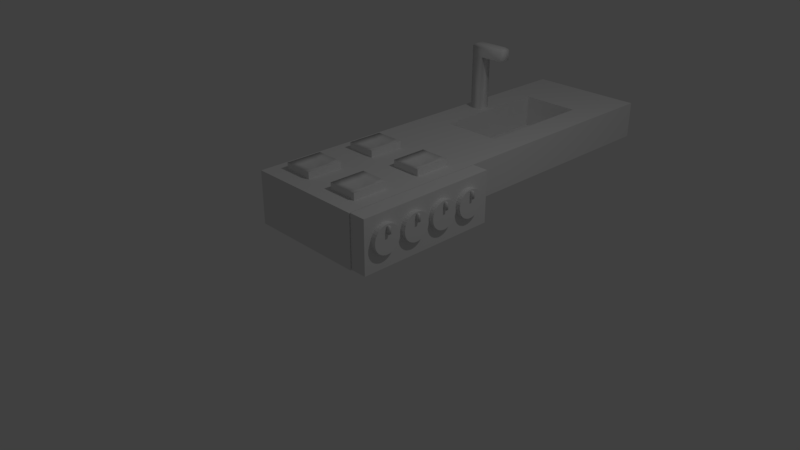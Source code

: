 # Source: KitchenSinkAndCooker.blend  (saved by Blender 2.79.0; exported with 4.5.12 LTS)
import bpy
from mathutils import Matrix  # noqa: F401  (used for matrix-valued properties, if any)

bpy.ops.wm.read_factory_settings(use_empty=True)
scene = bpy.context.scene
scene.name = 'Scene'

# ---- collections
col_collection_1 = bpy.data.collections.new('Collection 1'); scene.collection.children.link(col_collection_1)

# ---- materials (node trees are filled in below, after node groups)
mat_torneira = bpy.data.materials.new('Torneira')
mat_torneira.alpha_threshold = 0.0
mat_torneira.use_transparent_shadow = False
mat_torneira.roughness = 0.5
mat_torneira.line_color = (0.0, 0.0, 0.0, 1.0)
mat_piaporfora = bpy.data.materials.new('PiaPorFora')
mat_piaporfora.alpha_threshold = 0.0
mat_piaporfora.use_transparent_shadow = False
mat_piaporfora.roughness = 0.5
mat_fog_o = bpy.data.materials.new('Fogão')
mat_fog_o.alpha_threshold = 0.0
mat_fog_o.use_transparent_shadow = False
mat_fog_o.roughness = 0.5
mat_boca = bpy.data.materials.new('Boca')
mat_boca.alpha_threshold = 0.0
mat_boca.use_transparent_shadow = False
mat_boca.roughness = 0.5
mat_piapordentro = bpy.data.materials.new('PiaPorDentro')
mat_piapordentro.alpha_threshold = 0.0
mat_piapordentro.use_transparent_shadow = False
mat_piapordentro.roughness = 0.5
mat_switch = bpy.data.materials.new('Switch')
mat_switch.alpha_threshold = 0.0
mat_switch.use_transparent_shadow = False
mat_switch.roughness = 0.5

# ---- material node trees

# ---- world
world_world = bpy.data.worlds.new('World'); scene.world = world_world
world_world.color = (0.05088, 0.05088, 0.05088)
world_world.use_sun_shadow = False
world_world.sun_shadow_jitter_overblur = 0.0
world_world.cycles.sampling_method = 'MANUAL'

# ---- cameras
cam_camera = bpy.data.cameras.new('Camera')
cam_camera.clip_end = 100.0
cam_camera.lens = 35.0
cam_camera.sensor_width = 32.0
cam_camera.sensor_height = 18.0
cam_camera.ortho_scale = 7.314
cam_camera.dof.focus_distance = 0.0
cam_camera.dof.aperture_fstop = 128.0

# ---- lights
light_lamp = bpy.data.lights.new('Lamp', 'POINT')
light_lamp.transmission_factor = 0.0
light_lamp.cutoff_distance = 30.0
light_lamp.energy = 100.0
light_lamp.shadow_buffer_clip_start = 1.001
light_lamp.shadow_soft_size = 0.1
light_lamp.shadow_maximum_resolution = 0.006
light_lamp.use_absolute_resolution = True

# ---- meshes
me_cube = bpy.data.meshes.new('Cube')
me_cube.from_pydata([(-1.0, -1.0, 0.3989), (-1.0, 1.0, 0.3989), (1.0, 1.0, 1.0), (1.0, -1.0, 1.0), (-1.0, -1.0, 1.0), (-1.0, 1.0, 1.0), (-0.25, 0.25, 1.0), (-0.75, 0.5, 1.0), (-0.25, 0.5, 1.0), (-0.25, 0.75, 1.0), (0.75, 0.25, 1.0), (-0.75, -0.25, 1.0), (-0.5, 0.25, 1.0), (-0.75, -0.75, 1.0), (1.0, 1.0, 0.3989), (1.0, -1.0, 0.3989), (-0.5, -0.25, 1.0), (0.5, -0.75, 1.0), (-0.25, -0.5, 1.0), (-0.75, -0.5, 1.0), (0.25, -0.5, 1.0), (0.5, -0.25, 1.0), (0.75, -0.5, 1.0), (0.25, 0.5, 1.0), (-0.5, -0.75, 1.0), (-0.5, 0.75, 1.0), (0.75, 0.5, 1.0), (0.5, 0.25, 1.0), (0.5, 0.75, 1.0), (0.75, -0.25, 1.0), (-0.25, -0.75, 1.0), (0.25, 0.75, 1.0), (0.75, 0.75, 1.0), (0.25, -0.75, 1.0), (0.25, -0.25, 1.0), (-0.75, 0.25, 1.0), (-0.75, 0.75, 1.0), (-0.25, -0.25, 1.0), (0.75, -0.75, 1.0), (0.25, 0.25, 1.0), (-0.25, -0.75, 1.078), (-0.25, -0.5, 1.078), (-0.5, 0.25, 1.078), (-0.5, 0.5, 1.021), (-0.75, 0.5, 1.078), (0.25, 0.75, 1.078), (0.5, 0.75, 1.078), (0.5, 0.25, 1.078), (0.5, 0.5, 1.021), (0.25, 0.5, 1.078), (-0.25, 0.5, 1.078), (0.5, -0.5, 1.021), (0.75, -0.5, 1.078), (-0.5, -0.5, 1.021), (-0.75, -0.5, 1.078), (-0.25, 0.75, 1.078), (-0.5, -0.75, 1.078), (0.75, 0.25, 1.078), (0.75, 0.5, 1.078), (-0.75, -0.25, 1.078), (-0.5, -0.25, 1.078), (-0.75, -0.75, 1.078), (-0.25, 0.25, 1.078), (-0.5, 0.75, 1.078), (0.25, -0.5, 1.078), (0.5, -0.25, 1.078), (0.75, -0.25, 1.078), (0.5, -0.75, 1.078), (0.75, 0.75, 1.078), (0.25, -0.75, 1.078), (0.25, -0.25, 1.078), (-0.75, 0.25, 1.078), (-0.75, 0.75, 1.078), (-0.25, -0.25, 1.078), (0.75, -0.75, 1.078), (0.25, 0.25, 1.078), (-0.25, -0.625, 1.078), (-0.5, 0.375, 1.057), (-0.625, 0.5, 1.057), (0.375, 0.75, 1.078), (0.5, 0.375, 1.057), (0.25, 0.625, 1.078), (-0.375, 0.5, 1.057), (0.375, 0.5, 1.057), (0.625, -0.5, 1.057), (-0.375, -0.5, 1.057), (-0.625, -0.5, 1.057), (-0.25, 0.625, 1.078), (-0.375, -0.75, 1.078), (0.75, 0.375, 1.078), (-0.625, -0.25, 1.078), (0.625, 0.5, 1.057), (-0.625, -0.75, 1.078), (0.5, 0.625, 1.057), (-0.5, -0.375, 1.057), (-0.75, -0.375, 1.078), (-0.25, 0.375, 1.078), (-0.375, 0.25, 1.078), (-0.5, -0.625, 1.057), (0.625, 0.25, 1.078), (-0.5, 0.625, 1.057), (0.375, -0.5, 1.057), (0.625, -0.25, 1.078), (0.5, -0.625, 1.057), (0.75, -0.375, 1.078), (-0.75, -0.625, 1.078), (0.5, -0.375, 1.057), (-0.375, 0.75, 1.078), (0.625, 0.75, 1.078), (0.75, 0.625, 1.078), (0.375, -0.75, 1.078), (0.25, -0.625, 1.078), (0.375, -0.25, 1.078), (0.25, -0.375, 1.078), (-0.625, 0.25, 1.078), (-0.75, 0.375, 1.078), (-0.625, 0.75, 1.078), (-0.75, 0.625, 1.078), (-0.375, -0.25, 1.078), (-0.25, -0.375, 1.078), (0.625, -0.75, 1.078), (0.75, -0.625, 1.078), (0.375, 0.25, 1.078), (0.25, 0.375, 1.078), (0.375, 0.375, 1.057), (0.625, -0.625, 1.057), (-0.375, -0.375, 1.057), (-0.625, 0.375, 1.057), (0.375, -0.625, 1.057), (0.625, 0.625, 1.057), (-0.375, 0.375, 1.057), (0.625, 0.375, 1.057), (0.625, -0.375, 1.057), (-0.375, -0.625, 1.057), (-0.375, 0.625, 1.057), (-0.625, -0.375, 1.057), (-0.625, -0.625, 1.057), (0.375, 0.625, 1.057), (0.375, -0.375, 1.057), (-0.625, 0.625, 1.057), (-1.0, -1.0, 0.3989), (1.0, -1.0, 0.3989), (-1.0, 4.457, 1.0), (1.0, 4.457, 1.0), (1.0, 3.593, 1.0), (-1.0, 1.864, 1.0), (1.0, 1.864, 1.0), (-1.0, 3.593, 1.0), (0.5, 1.864, 1.0), (-0.5, 1.864, 1.0), (-0.5, 3.593, 1.0), (0.5, 3.593, 1.0), (0.5, 1.864, 0.6294), (-0.5, 1.864, 0.6294), (-0.5, 3.593, 0.6294), (0.5, 3.593, 0.6294), (-0.7805, 2.749, 1.79), (-0.5947, 2.749, 1.79), (-0.8267, 2.779, 0.9887), (-0.6188, 2.779, 0.9887), (-0.5947, 2.637, 1.79), (-0.7805, 2.637, 1.79), (-0.8267, 2.608, 0.9887), (-0.6188, 2.608, 0.9887), (-1.0, 1.0, 0.5709), (1.0, 1.0, 0.5709), (-1.0, 4.457, 0.5709), (1.0, 4.457, 0.5709), (-0.6188, 2.608, 1.645), (-0.6188, 2.779, 1.645), (-0.8267, 2.779, 1.645), (-0.8267, 2.608, 1.645), (-0.2735, 2.749, 1.79), (-0.2735, 2.637, 1.79), (-0.2033, 2.608, 1.645), (-0.2033, 2.779, 1.645), (-0.8267, 2.608, 1.758), (-0.6188, 2.608, 1.758), (-0.6188, 2.779, 1.758), (-0.8267, 2.779, 1.758), (-0.2033, 2.608, 1.758), (-0.2033, 2.779, 1.758), (-0.8123, 2.612, 1.774), (-0.6152, 2.612, 1.774), (-0.6152, 2.774, 1.774), (-0.8123, 2.774, 1.774), (-0.2212, 2.612, 1.774), (-0.2212, 2.774, 1.774)], [], [(14, 2, 3, 15), (144, 143, 142, 147), (35, 12, 42, 114, 71), (0, 15, 3, 4), (17, 38, 74, 120, 67), (30, 18, 41, 76, 40), (10, 26, 58, 89, 57), (34, 20, 64, 113, 70), (24, 30, 40, 88, 56), (13, 24, 56, 92, 61), (18, 37, 73, 119, 41), (9, 25, 63, 107, 55), (12, 6, 62, 97, 42), (8, 9, 55, 87, 50), (21, 34, 70, 112, 65), (37, 16, 60, 118, 73), (29, 10, 35, 11), (19, 13, 61, 105, 54), (2, 5, 36, 32), (6, 8, 50, 96, 62), (3, 38, 13, 4), (20, 33, 69, 111, 64), (2, 32, 38, 3), (36, 5, 4, 13), (139, 78, 43, 100), (138, 101, 51, 106), (137, 83, 48, 93), (136, 92, 56, 98), (135, 86, 53, 94), (134, 82, 50, 87), (133, 88, 40, 76), (132, 84, 52, 104), (131, 99, 57, 89), (130, 97, 62, 96), (129, 91, 58, 109), (128, 110, 67, 103), (127, 114, 42, 77), (126, 85, 41, 119), (125, 120, 74, 121), (124, 122, 47, 80), (38, 22, 52, 121, 74), (16, 11, 59, 90, 60), (7, 35, 71, 115, 44), (27, 10, 57, 99, 47), (32, 28, 46, 108, 68), (39, 27, 47, 122, 75), (29, 21, 65, 102, 66), (28, 31, 45, 79, 46), (25, 36, 72, 116, 63), (26, 32, 68, 109, 58), (23, 39, 75, 123, 49), (31, 23, 49, 81, 45), (22, 29, 66, 104, 52), (33, 17, 67, 110, 69), (11, 19, 54, 95, 59), (36, 7, 44, 117, 72), (39, 31, 9, 6), (33, 34, 37, 30), (83, 124, 80, 48), (49, 123, 124, 83), (123, 75, 122, 124), (84, 125, 121, 52), (51, 103, 125, 84), (103, 67, 120, 125), (118, 126, 119, 73), (60, 94, 126, 118), (94, 53, 85, 126), (78, 127, 77, 43), (44, 115, 127, 78), (115, 71, 114, 127), (101, 128, 103, 51), (64, 111, 128, 101), (111, 69, 110, 128), (108, 129, 109, 68), (46, 93, 129, 108), (93, 48, 91, 129), (82, 130, 96, 50), (43, 77, 130, 82), (77, 42, 97, 130), (91, 131, 89, 58), (48, 80, 131, 91), (80, 47, 99, 131), (102, 132, 104, 66), (65, 106, 132, 102), (106, 51, 84, 132), (85, 133, 76, 41), (53, 98, 133, 85), (98, 56, 88, 133), (107, 134, 87, 55), (63, 100, 134, 107), (100, 43, 82, 134), (90, 135, 94, 60), (59, 95, 135, 90), (95, 54, 86, 135), (86, 136, 98, 53), (54, 105, 136, 86), (105, 61, 92, 136), (79, 137, 93, 46), (45, 81, 137, 79), (81, 49, 83, 137), (112, 138, 106, 65), (70, 113, 138, 112), (113, 64, 101, 138), (116, 139, 100, 63), (72, 117, 139, 116), (117, 44, 78, 139), (15, 0, 140, 141), (14, 1, 140, 141), (151, 148, 146, 144), (145, 5, 2, 146), (2, 165, 167, 143), (150, 149, 153, 154), (155, 151, 150, 154), (155, 154, 153, 152), (148, 151, 155, 152), (148, 152, 153, 149), (183, 160, 161, 182), (157, 156, 161, 160), (182, 161, 156, 185), (147, 145, 149, 150), (185, 156, 157, 184), (184, 157, 172, 187), (165, 164, 166, 167), (167, 166, 142, 143), (14, 1, 164, 165), (159, 169, 168, 163), (158, 170, 169, 159), (162, 171, 170, 158), (163, 168, 171, 162), (187, 172, 173, 186), (168, 169, 175, 174), (157, 160, 173, 172), (177, 168, 174, 180), (183, 177, 180, 186), (175, 181, 180, 174), (169, 178, 181, 175), (170, 179, 178, 169), (171, 176, 179, 170), (168, 177, 176, 171), (160, 183, 186, 173), (181, 187, 186, 180), (178, 184, 187, 181), (179, 185, 184, 178), (176, 182, 185, 179), (177, 183, 182, 176)])
me_cube.polygons.foreach_set('use_smooth', [0, 0, 0, 0, 0, 0, 0, 0, 0, 0, 0, 0, 0, 0, 0, 0, 0, 0, 0, 0, 0, 0, 0, 0, 1, 1, 1, 1, 1, 1, 1, 1, 1, 1, 1, 1, 1, 1, 1, 1, 0, 0, 0, 0, 0, 0, 0, 0, 0, 0, 0, 0, 0, 0, 0, 0, 0, 0, 1, 1, 1, 1, 1, 1, 1, 1, 1, 1, 1, 1, 1, 1, 1, 1, 1, 1, 1, 1, 1, 1, 1, 1, 1, 1, 1, 1, 1, 1, 1, 1, 1, 1, 1, 1, 1, 1, 1, 1, 1, 1, 1, 1, 1, 1, 1, 1, 0, 0, 0, 0, 0, 0, 0, 0, 0, 0, 1, 1, 1, 0, 1, 1, 0, 0, 0, 1, 1, 1, 1, 1, 1, 1, 1, 1, 1, 1, 1, 1, 1, 1, 1, 1, 1, 1, 1])
me_cube.polygons.foreach_set('material_index', [2, 1, 3, 2, 3, 3, 3, 3, 3, 3, 3, 3, 3, 3, 3, 3, 2, 3, 2, 3, 2, 3, 2, 2, 3, 3, 3, 3, 3, 3, 3, 3, 3, 3, 3, 3, 3, 3, 3, 3, 3, 3, 3, 3, 3, 3, 3, 3, 3, 3, 3, 3, 3, 3, 3, 3, 2, 2, 3, 3, 3, 3, 3, 3, 3, 3, 3, 3, 3, 3, 3, 3, 3, 3, 3, 3, 3, 3, 3, 3, 3, 3, 3, 3, 3, 3, 3, 3, 3, 3, 3, 3, 3, 3, 3, 3, 3, 3, 3, 3, 3, 3, 3, 3, 3, 3, 0, 2, 1, 1, 1, 4, 4, 4, 4, 4, 0, 0, 0, 1, 0, 0, 1, 1, 2, 0, 0, 0, 0, 0, 0, 0, 0, 0, 0, 0, 0, 0, 0, 0, 0, 0, 0, 0, 0])
_uv = me_cube.uv_layers.new(name='UVMap')
_uv.uv.foreach_set('vector', [0.9999, 5.482e-05, 0.9999, 0.3006, 5.482e-05, 0.3006, 5.5e-05, 5.491e-05, 0.7322, 0.3168, 0.7322, 0.6332, 0.0001643, 0.6332, 0.0001643, 0.3168, 3.959e-05, 3.995e-05, 0.5, 3.977e-05, 0.5, 0.1568, 0.25, 0.1568, 3.971e-05, 0.1568, 5.497e-05, 5.488e-05, 0.9999, 5.482e-05, 0.9999, 0.3006, 5.482e-05, 0.3006, 0.5, 3.959e-05, 1.0, 3.959e-05, 1.0, 0.1568, 0.75, 0.1568, 0.5, 0.1568, 3.959e-05, 3.959e-05, 0.5, 3.959e-05, 0.5, 0.1568, 0.25, 0.1568, 3.959e-05, 0.1568, 3.959e-05, 3.983e-05, 0.5, 3.971e-05, 0.5, 0.1568, 0.25, 0.1568, 3.959e-05, 0.1568, 1.0, 0.1568, 0.5, 0.1568, 0.5, 3.962e-05, 0.75, 3.962e-05, 1.0, 3.959e-05, 0.5, 3.971e-05, 1.0, 3.959e-05, 1.0, 0.1568, 0.75, 0.1568, 0.5, 0.1568, 3.971e-05, 3.971e-05, 0.5, 3.971e-05, 0.5, 0.1568, 0.25, 0.1568, 3.959e-05, 0.1568, 0.5, 3.959e-05, 1.0, 3.959e-05, 1.0, 0.1568, 0.75, 0.1568, 0.5, 0.1568, 1.0, 0.1568, 0.5, 0.1568, 0.5, 3.971e-05, 0.75, 3.959e-05, 1.0, 3.959e-05, 0.5, 3.977e-05, 1.0, 3.959e-05, 1.0, 0.1568, 0.75, 0.1568, 0.5, 0.1568, 0.5, 3.965e-05, 1.0, 3.965e-05, 1.0, 0.1568, 0.75, 0.1568, 0.5, 0.1568, 0.5, 0.1568, 3.962e-05, 0.1568, 3.959e-05, 4.001e-05, 0.25, 3.989e-05, 0.5, 3.983e-05, 1.0, 0.1568, 0.5, 0.1568, 0.5, 3.974e-05, 0.75, 3.965e-05, 1.0, 3.959e-05, 0.5998, 0.8, 0.5998, 0.9998, 0.0001546, 0.9998, 0.0001545, 0.8, 0.5, 0.1568, 3.959e-05, 0.1568, 3.959e-05, 3.971e-05, 0.25, 3.959e-05, 0.5, 3.959e-05, 0.7997, 0.7997, 0.0001545, 0.7997, 0.1001, 0.6997, 0.6997, 0.6997, 3.962e-05, 3.959e-05, 0.5, 3.965e-05, 0.5, 0.1568, 0.25, 0.1568, 3.959e-05, 0.1568, 0.7997, 0.0001545, 0.6997, 0.1001, 0.1001, 0.1001, 0.0001546, 0.000155, 0.5, 0.1568, 3.959e-05, 0.1568, 3.959e-05, 3.971e-05, 0.25, 3.968e-05, 0.5, 3.962e-05, 0.7997, 0.7997, 0.6997, 0.6997, 0.6997, 0.1001, 0.7997, 0.0001545, 0.1001, 0.6997, 0.0001545, 0.7997, 0.0001546, 0.000155, 0.1001, 0.1001, 0.2503, 0.7486, 0.2503, 0.4992, 0.5, 0.4994, 0.4997, 0.7492, 0.2503, 0.7486, 0.2502, 0.4992, 0.5, 0.4994, 0.4998, 0.7492, 0.2503, 0.7487, 0.2502, 0.4993, 0.5, 0.4995, 0.4998, 0.7493, 0.7493, 0.7493, 0.7492, 0.9985, 0.5001, 0.9987, 0.4997, 0.7492, 0.7497, 0.2503, 0.7497, 0.4997, 0.5, 0.4994, 0.5003, 0.2497, 0.7493, 0.7493, 0.7497, 0.4997, 0.9992, 0.5007, 0.9985, 0.7497, 0.2503, 0.7486, 0.2501, 0.9985, 9.992e-05, 0.9982, 0.0003716, 0.7482, 0.7494, 0.7493, 0.7498, 0.4997, 0.9993, 0.5006, 0.9986, 0.7497, 0.7497, 0.2502, 0.7498, 0.0001865, 0.9999, 0.0003948, 0.9997, 0.2505, 0.7497, 0.2503, 0.7499, 0.0003368, 0.9999, 0.0006084, 0.9996, 0.2506, 0.7495, 0.7493, 0.7498, 0.4997, 0.9994, 0.5006, 0.9987, 0.7497, 0.2506, 0.2495, 0.2507, 0.0003111, 0.4998, 0.0001323, 0.5002, 0.2496, 0.2507, 0.2495, 0.2508, 0.0003385, 0.4999, 0.000187, 0.5003, 0.2497, 0.2507, 0.2495, 0.2503, 0.4992, 0.000765, 0.4982, 0.001458, 0.2491, 0.7497, 0.2502, 0.7499, 0.0002545, 0.9999, 0.0004987, 0.9997, 0.2505, 0.2505, 0.2496, 0.2506, 0.0003144, 0.4997, 9.993e-05, 0.5002, 0.2497, 3.959e-05, 3.959e-05, 0.5, 3.959e-05, 0.5, 0.1568, 0.25, 0.1568, 3.971e-05, 0.1568, 0.5, 0.1568, 3.971e-05, 0.1568, 3.959e-05, 3.995e-05, 0.25, 3.983e-05, 0.5, 3.974e-05, 0.5, 0.1568, 3.959e-05, 0.1568, 3.965e-05, 3.959e-05, 0.25, 3.959e-05, 0.5, 3.959e-05, 0.5, 3.98e-05, 1.0, 3.959e-05, 1.0, 0.1568, 0.75, 0.1568, 0.5, 0.1568, 1.0, 0.1568, 0.5, 0.1568, 0.5, 3.959e-05, 0.75, 3.971e-05, 1.0, 3.959e-05, 3.959e-05, 3.995e-05, 0.5, 3.98e-05, 0.5, 0.1568, 0.25, 0.1568, 3.965e-05, 0.1568, 1.0, 0.1568, 0.5, 0.1568, 0.5, 3.983e-05, 0.75, 3.971e-05, 1.0, 3.959e-05, 0.5, 0.1568, 3.959e-05, 0.1568, 3.971e-05, 3.959e-05, 0.25, 3.959e-05, 0.5, 3.959e-05, 0.5, 0.1568, 3.959e-05, 0.1568, 3.959e-05, 3.983e-05, 0.25, 3.983e-05, 0.5, 3.971e-05, 0.5, 3.971e-05, 1.0, 3.959e-05, 1.0, 0.1568, 0.75, 0.1568, 0.5, 0.1568, 0.5, 0.1568, 3.959e-05, 0.1568, 3.962e-05, 3.959e-05, 0.25, 3.965e-05, 0.5, 3.965e-05, 1.0, 0.1568, 0.5, 0.1568, 0.5, 3.965e-05, 0.75, 3.965e-05, 1.0, 3.959e-05, 0.5, 3.959e-05, 1.0, 3.959e-05, 1.0, 0.1568, 0.75, 0.1568, 0.5, 0.1568, 3.965e-05, 3.959e-05, 0.5, 3.959e-05, 0.5, 0.1568, 0.25, 0.1568, 3.959e-05, 0.1568, 1.0, 0.1568, 0.5, 0.1568, 0.5, 3.959e-05, 0.75, 3.959e-05, 1.0, 3.959e-05, 1.0, 0.1568, 0.5, 0.1568, 0.5, 3.959e-05, 0.75, 3.959e-05, 1.0, 3.959e-05, 0.9998, 0.2003, 0.9998, 0.4002, 0.8, 0.4002, 0.8, 0.2003, 0.9998, 0.0001545, 0.9998, 0.2, 0.8, 0.2, 0.8, 0.0001547, 0.2502, 0.4993, 0.2505, 0.2496, 0.5002, 0.2497, 0.5, 0.4995, 0.0006388, 0.4984, 0.001268, 0.2492, 0.2505, 0.2496, 0.2502, 0.4993, 0.001268, 0.2492, 0.001508, 0.0001387, 0.2506, 0.0003144, 0.2505, 0.2496, 0.7498, 0.4997, 0.7497, 0.2502, 0.9997, 0.2505, 0.9993, 0.5006, 0.5, 0.4994, 0.5002, 0.2496, 0.7497, 0.2502, 0.7498, 0.4997, 0.5002, 0.2496, 0.4998, 0.0001323, 0.7499, 0.0002545, 0.7497, 0.2502, 0.2508, 0.0003387, 0.2507, 0.2495, 0.001458, 0.2491, 0.00176, 9.992e-05, 0.4999, 0.0001875, 0.5003, 0.2497, 0.2507, 0.2495, 0.2508, 0.0003387, 0.5003, 0.2497, 0.5, 0.4994, 0.2503, 0.4992, 0.2507, 0.2495, 0.2503, 0.4992, 0.2507, 0.2495, 0.5003, 0.2497, 0.5, 0.4994, 0.0007649, 0.4982, 0.001458, 0.2491, 0.2507, 0.2495, 0.2503, 0.4992, 0.001458, 0.2491, 0.00176, 9.992e-05, 0.2508, 0.0003385, 0.2507, 0.2495, 0.2502, 0.4992, 0.2506, 0.2495, 0.5002, 0.2496, 0.5, 0.4994, 0.00071, 0.4982, 0.001375, 0.2491, 0.2506, 0.2495, 0.2502, 0.4992, 0.001375, 0.2491, 0.00165, 9.992e-05, 0.2507, 0.0003111, 0.2506, 0.2495, 0.7494, 0.9986, 0.7495, 0.7493, 0.9987, 0.7497, 0.9985, 0.9988, 0.5003, 0.9988, 0.4998, 0.7493, 0.7495, 0.7493, 0.7494, 0.9986, 0.4998, 0.7493, 0.5, 0.4995, 0.7498, 0.4997, 0.7495, 0.7493, 0.7497, 0.4997, 0.7497, 0.2503, 0.9996, 0.2506, 0.9992, 0.5007, 0.5, 0.4994, 0.5003, 0.2497, 0.7497, 0.2503, 0.7497, 0.4997, 0.5003, 0.2497, 0.4999, 0.000187, 0.7499, 0.0003368, 0.7497, 0.2503, 0.7498, 0.4997, 0.7497, 0.2502, 0.9997, 0.2505, 0.9994, 0.5006, 0.5, 0.4995, 0.5002, 0.2497, 0.7497, 0.2502, 0.7498, 0.4997, 0.5002, 0.2497, 0.4997, 9.993e-05, 0.7498, 0.0001865, 0.7497, 0.2502, 0.7493, 0.9985, 0.7494, 0.7493, 0.9986, 0.7497, 0.9984, 0.9987, 0.5002, 0.9987, 0.4998, 0.7492, 0.7494, 0.7493, 0.7493, 0.9985, 0.4998, 0.7492, 0.5, 0.4994, 0.7498, 0.4997, 0.7494, 0.7493, 0.2503, 0.4992, 0.2503, 0.7486, 0.0003716, 0.7482, 0.000765, 0.4982, 0.5, 0.4994, 0.4997, 0.7492, 0.2503, 0.7486, 0.2503, 0.4992, 0.4997, 0.7492, 0.5001, 0.9987, 0.2501, 0.9985, 0.2503, 0.7486, 0.7492, 0.9985, 0.7493, 0.7493, 0.9985, 0.7497, 0.9982, 0.9987, 0.5001, 0.9987, 0.4997, 0.7492, 0.7493, 0.7493, 0.7492, 0.9985, 0.4997, 0.7492, 0.5, 0.4994, 0.7497, 0.4997, 0.7493, 0.7493, 0.7499, 0.0003376, 0.7497, 0.2503, 0.5003, 0.2497, 0.4999, 0.0001875, 0.9999, 0.0006091, 0.9996, 0.2506, 0.7497, 0.2503, 0.7499, 0.0003376, 0.9996, 0.2506, 0.9992, 0.5007, 0.7497, 0.4997, 0.7497, 0.2503, 0.7497, 0.4997, 0.7493, 0.7493, 0.4997, 0.7492, 0.5, 0.4994, 0.9992, 0.5007, 0.9985, 0.7497, 0.7493, 0.7493, 0.7497, 0.4997, 0.9985, 0.7497, 0.9982, 0.9987, 0.7492, 0.9985, 0.7493, 0.7493, 0.2502, 0.9987, 0.2503, 0.7487, 0.4998, 0.7493, 0.5003, 0.9988, 9.993e-05, 0.9985, 0.0003084, 0.7485, 0.2503, 0.7487, 0.2502, 0.9987, 0.0003084, 0.7485, 0.0006388, 0.4984, 0.2502, 0.4993, 0.2503, 0.7487, 0.2501, 0.9986, 0.2503, 0.7486, 0.4998, 0.7492, 0.5002, 0.9987, 9.992e-05, 0.9983, 0.0003441, 0.7483, 0.2503, 0.7486, 0.2501, 0.9986, 0.0003441, 0.7483, 0.00071, 0.4982, 0.2502, 0.4992, 0.2503, 0.7486, 0.2501, 0.9985, 0.2503, 0.7486, 0.4997, 0.7492, 0.5001, 0.9987, 9.992e-05, 0.9982, 0.0003715, 0.7482, 0.2503, 0.7486, 0.2501, 0.9985, 0.0003715, 0.7482, 0.0007649, 0.4982, 0.2503, 0.4992, 0.2503, 0.7486, 0.0, 0.0, 0.0, 0.0, 0.0, 0.0, 0.0, 0.0, 9.998e-05, 0.0001001, 0.9999, 9.998e-05, 0.9999, 0.9999, 0.0001, 0.9999, 0.6328, 0.8165, 0.0001643, 0.8165, 0.0001643, 0.6335, 0.6328, 0.6335, 0.0001644, 0.3165, 0.0001643, 0.0001644, 0.7322, 0.0001643, 0.7322, 0.3165, 3.523e-05, 0.1241, 3.523e-05, 3.523e-05, 1.0, 3.556e-05, 1.0, 0.1241, 1.0, 0.2144, 4.63e-05, 0.2144, 4.63e-05, 4.63e-05, 1.0, 4.639e-05, 0.9999, 6.087e-05, 0.9999, 0.3706, 6.087e-05, 0.3706, 6.087e-05, 6.093e-05, 7.605e-05, 7.605e-05, 0.5785, 7.618e-05, 0.5785, 0.9999, 7.605e-05, 0.9999, 4.637e-05, 4.63e-05, 1.0, 4.671e-05, 1.0, 0.2144, 4.63e-05, 0.2144, 0.9999, 6.087e-05, 0.9999, 0.3706, 6.087e-05, 0.3706, 6.087e-05, 6.123e-05, 0.2156, 0.4604, 0.2284, 0.4505, 0.279, 0.5269, 0.2746, 0.5416, 0.2781, 0.4247, 0.3187, 0.4923, 0.279, 0.5269, 0.2284, 0.4505, 0.2746, 0.5416, 0.279, 0.5269, 0.3187, 0.4923, 0.3349, 0.4954, 0.6328, 0.9998, 0.0001643, 0.9998, 0.0001643, 0.8168, 0.6328, 0.8168, 0.3349, 0.4954, 0.3187, 0.4923, 0.2781, 0.4247, 0.2914, 0.4217, 0.2914, 0.4217, 0.2781, 0.4247, 0.2391, 0.4057, 0.2407, 0.4057, 7.605e-05, 0.5785, 7.605e-05, 7.622e-05, 0.9999, 7.605e-05, 0.9999, 0.5785, 1.0, 0.2146, 4.656e-05, 0.2146, 4.632e-05, 4.656e-05, 1.0, 4.632e-05, 1.0, 0.08603, 2.938e-05, 0.08603, 2.933e-05, 2.968e-05, 1.0, 2.933e-05, 7.773e-05, 0.7866, 0.3441, 0.2341, 0.03783, 0.4181, 0.6003, 0.9999, 7.756e-05, 7.756e-05, 0.5172, 0.5633, 0.3441, 0.2341, 7.773e-05, 0.7866, 0.6017, 0.1738, 0.2328, 0.7135, 0.5172, 0.5633, 7.756e-05, 7.756e-05, 0.6003, 0.9999, 0.03783, 0.4181, 0.2328, 0.7135, 0.6017, 0.1738, 0.2407, 0.4057, 0.2391, 0.4057, 0.2393, 0.4036, 0.2399, 0.4023, 0.03783, 0.4181, 0.3441, 0.2341, 0.2443, 0.4066, 0.2452, 0.4008, 0.2781, 0.4247, 0.2284, 0.4505, 0.2393, 0.4036, 0.2391, 0.4057, 0.2086, 0.4618, 0.03783, 0.4181, 0.2452, 0.4008, 0.2402, 0.4009, 0.2156, 0.4604, 0.2086, 0.4618, 0.2402, 0.4009, 0.2399, 0.4023, 0.2443, 0.4066, 0.2418, 0.406, 0.2402, 0.4009, 0.2452, 0.4008, 0.3441, 0.2341, 0.2955, 0.4191, 0.2418, 0.406, 0.2443, 0.4066, 0.5172, 0.5633, 0.3452, 0.4973, 0.2955, 0.4191, 0.3441, 0.2341, 0.2328, 0.7135, 0.2717, 0.5504, 0.3452, 0.4973, 0.5172, 0.5633, 0.03783, 0.4181, 0.2086, 0.4618, 0.2717, 0.5504, 0.2328, 0.7135, 0.2284, 0.4505, 0.2156, 0.4604, 0.2399, 0.4023, 0.2393, 0.4036, 0.2418, 0.406, 0.2407, 0.4057, 0.2399, 0.4023, 0.2402, 0.4009, 0.2955, 0.4191, 0.2914, 0.4217, 0.2407, 0.4057, 0.2418, 0.406, 0.3452, 0.4973, 0.3349, 0.4954, 0.2914, 0.4217, 0.2955, 0.4191, 0.2717, 0.5504, 0.2746, 0.5416, 0.3349, 0.4954, 0.3452, 0.4973, 0.2086, 0.4618, 0.2156, 0.4604, 0.2746, 0.5416, 0.2717, 0.5504])
me_cube.materials.append(mat_torneira)
me_cube.materials.append(mat_piaporfora)
me_cube.materials.append(mat_fog_o)
me_cube.materials.append(mat_boca)
me_cube.materials.append(mat_piapordentro)
me_cube.use_remesh_preserve_volume = False
me_cube.use_remesh_preserve_attributes = False
me_cube.use_mirror_vertex_groups = False
me_cube.update()
me_cube_002 = bpy.data.meshes.new('Cube.002')
me_cube_002.from_pydata([(-1.0, -1.0, -1.0), (-1.0, -1.0, 1.0), (-1.0, 1.0, -1.0), (-1.0, 1.0, 1.0), (1.0, -1.0, -1.0), (1.0, -1.0, 1.0), (1.0, 1.0, -1.0), (1.0, 1.0, 1.0)], [], [(0, 1, 3, 2), (2, 3, 7, 6), (6, 7, 5, 4), (4, 5, 1, 0), (2, 6, 4, 0), (7, 3, 1, 5)])
me_cube_002.materials.append(mat_fog_o)
me_cube_002.use_remesh_preserve_volume = False
me_cube_002.use_remesh_preserve_attributes = False
me_cube_002.use_mirror_vertex_groups = False
me_cube_002.update()
me_circle_001 = bpy.data.meshes.new('Circle.001')
me_circle_001.from_pydata([(0.0, 1.0, 0.0), (-0.1951, 0.9808, 0.0), (-0.3827, 0.9239, 0.0), (-0.5556, 0.8315, 0.0), (-0.7071, 0.7071, 0.0), (-0.8315, 0.5556, 0.0), (-0.9239, 0.3827, 0.0), (-0.9808, 0.1951, 0.0), (-1.0, 7.55e-08, 0.0), (-0.9808, -0.1951, 0.0), (-0.9239, -0.3827, 0.0), (-0.8315, -0.5556, 0.0), (-0.7071, -0.7071, 0.0), (-0.5556, -0.8315, 0.0), (-0.3827, -0.9239, 0.0), (-0.1951, -0.9808, 0.0), (3.258e-07, -1.0, 0.0), (0.1951, -0.9808, 0.0), (0.3827, -0.9239, 0.0), (0.5556, -0.8315, 0.0), (0.7071, -0.7071, 0.0), (0.8315, -0.5556, 0.0), (0.9239, -0.3827, 0.0), (0.9808, -0.1951, 0.0), (1.0, 9.656e-07, 0.0), (0.9808, 0.1951, 0.0), (0.9239, 0.3827, 0.0), (0.8315, 0.5556, 0.0), (0.7071, 0.7071, 0.0), (0.5556, 0.8315, 0.0), (0.3827, 0.9239, 0.0), (0.1951, 0.9808, 0.0), (0.0, 1.0, 0.0), (-0.1951, 0.9808, 0.0), (-0.3827, 0.9239, 0.0), (-0.5556, 0.8315, 0.0), (-0.7071, 0.7071, 0.0), (-0.8315, 0.5556, 0.0), (-0.9239, 0.3827, 0.0), (-0.9808, 0.1951, 0.0), (-1.0, 7.55e-08, 0.0), (-0.9808, -0.1951, 0.0), (-0.9239, -0.3827, 0.0), (-0.8315, -0.5556, 0.0), (-0.7071, -0.7071, 0.0), (-0.5556, -0.8315, 0.0), (-0.3827, -0.9239, 0.0), (-0.1951, -0.9808, 0.0), (3.258e-07, -1.0, 0.0), (0.1951, -0.9808, 0.0), (0.3827, -0.9239, 0.0), (0.5556, -0.8315, 0.0), (0.7071, -0.7071, 0.0), (0.8315, -0.5556, 0.0), (0.9239, -0.3827, 0.0), (0.9808, -0.1951, 0.0), (1.0, 9.656e-07, 0.0), (0.9808, 0.1951, 0.0), (0.9239, 0.3827, 0.0), (0.8315, 0.5556, 0.0), (0.7071, 0.7071, 0.0), (0.5556, 0.8315, 0.0), (0.3827, 0.9239, 0.0), (0.1951, 0.9808, 0.0), (2.659e-08, 1.0, 0.3522), (-0.1951, 0.9808, 0.3522), (-0.3827, 0.9239, 0.3522), (-0.5556, 0.8315, 0.3522), (-0.7071, 0.7071, 0.3522), (-0.8315, 0.5556, 0.3522), (-0.9239, 0.3827, 0.3522), (-0.9808, 0.1951, 0.3522), (-1.0, 7.55e-08, 0.3522), (-0.9808, -0.1951, 0.3522), (-0.9239, -0.3827, 0.3522), (-0.8315, -0.5556, 0.3522), (-0.7071, -0.7071, 0.3522), (-0.5556, -0.8315, 0.3522), (-0.3827, -0.9239, 0.3522), (-0.1951, -0.9808, 0.3522), (3.524e-07, -1.0, 0.3522), (0.1951, -0.9808, 0.3522), (0.3827, -0.9239, 0.3522), (0.5556, -0.8315, 0.3522), (0.7071, -0.7071, 0.3522), (0.8315, -0.5556, 0.3522), (0.9239, -0.3827, 0.3522), (0.9808, -0.1951, 0.3522), (1.0, 9.656e-07, 0.3522), (0.9808, 0.1951, 0.3522), (0.9239, 0.3827, 0.3522), (0.8315, 0.5556, 0.3522), (0.7071, 0.7071, 0.3522), (0.5556, 0.8315, 0.3522), (0.3827, 0.9239, 0.3522), (0.1951, 0.9808, 0.3522), (-0.3886, -0.09251, 0.3467), (-0.8563, -0.09251, 0.3467), (-0.3886, 0.08736, 0.3467), (-0.8563, 0.08736, 0.3467), (-0.3886, -0.09251, 0.5578), (-0.8563, -0.09251, 0.5578), (-0.3886, 0.08736, 0.5578), (-0.8563, 0.08736, 0.5578), (-0.8834, -0.002573, 0.3467), (-0.8834, 0.08736, 0.4522), (-0.8834, -0.002573, 0.5578), (-0.8834, -0.09251, 0.4522), (-0.9469, -0.002573, 0.4522), (-0.8834, 0.0424, 0.3467), (-0.8834, 0.08736, 0.505), (-0.8834, -0.04754, 0.5578), (-0.8834, -0.09251, 0.3994), (-0.8834, -0.04754, 0.3467), (-0.8834, 0.08736, 0.3994), (-0.8834, 0.0424, 0.5578), (-0.8834, -0.09251, 0.505), (-0.9246, -0.04754, 0.4522), (-0.9246, 0.0424, 0.4522), (-0.9246, -0.002573, 0.505), (-0.9246, -0.002573, 0.3994), (-0.9246, 0.0424, 0.3994), (-0.9246, 0.0424, 0.505), (-0.9246, -0.04754, 0.505), (-0.9246, -0.04754, 0.3994), (-0.9469, 0.01991, 0.4522), (-0.9469, -0.002573, 0.4258), (-0.9469, -0.02506, 0.4522), (-0.9469, -0.002573, 0.4786), (-0.9246, 0.01991, 0.3994), (-0.9246, 0.0424, 0.4258), (-0.9246, 0.01991, 0.505), (-0.9246, 0.0424, 0.4786), (-0.9246, -0.02506, 0.505), (-0.9246, -0.04754, 0.4786), (-0.9246, -0.02506, 0.3994), (-0.9246, -0.04754, 0.4258), (-0.9469, -0.02506, 0.4258), (-0.9469, -0.02506, 0.4786), (-0.9469, 0.01991, 0.4258), (-0.9469, 0.01991, 0.4786)], [(0, 32), (1, 33), (2, 34), (3, 35), (4, 36), (5, 37), (6, 38), (7, 39), (8, 40), (9, 41), (10, 42), (11, 43), (12, 44), (13, 45), (14, 46), (15, 47), (16, 48), (17, 49), (18, 50), (19, 51), (20, 52), (21, 53), (22, 54), (23, 55), (24, 56), (25, 57), (26, 58), (27, 59), (28, 60), (29, 61), (30, 62), (31, 63)], [(16, 17, 81, 80), (3, 4, 68, 67), (30, 31, 95, 94), (17, 18, 82, 81), (4, 5, 69, 68), (31, 0, 64, 95), (18, 19, 83, 82), (5, 6, 70, 69), (19, 20, 84, 83), (6, 7, 71, 70), (20, 21, 85, 84), (7, 8, 72, 71), (21, 22, 86, 85), (8, 9, 73, 72), (22, 23, 87, 86), (9, 10, 74, 73), (23, 24, 88, 87), (10, 11, 75, 74), (24, 25, 89, 88), (11, 12, 76, 75), (25, 26, 90, 89), (12, 13, 77, 76), (26, 27, 91, 90), (13, 14, 78, 77), (0, 1, 65, 64), (27, 28, 92, 91), (14, 15, 79, 78), (1, 2, 66, 65), (28, 29, 93, 92), (15, 16, 80, 79), (2, 3, 67, 66), (29, 30, 94, 93), (65, 66, 67, 68, 69, 70, 71, 72, 73, 74, 75, 76, 77, 78, 79, 80, 81, 82, 83, 84, 85, 86, 87, 88, 89, 90, 91, 92, 93, 94, 95, 64), (96, 97, 113, 104, 109, 99, 98), (98, 99, 114, 105, 110, 103, 102), (102, 103, 115, 106, 111, 101, 100), (100, 101, 116, 107, 112, 97, 96), (98, 102, 100, 96), (124, 113, 97, 112), (123, 134, 117, 107, 116), (140, 125, 108, 128), (121, 109, 104, 120, 129), (139, 129, 120, 126), (105, 114, 121, 130, 118), (114, 99, 109, 121), (115, 122, 131, 119, 106), (103, 110, 122, 115), (110, 105, 118, 132, 122), (111, 123, 116, 101), (106, 119, 133, 123, 111), (138, 127, 117, 134), (117, 136, 124, 112, 107), (137, 135, 124, 136), (120, 104, 113, 124, 135), (127, 137, 136, 117), (108, 126, 137, 127), (126, 120, 135, 137), (133, 138, 134, 123), (119, 128, 138, 133), (128, 108, 127, 138), (125, 139, 126, 108), (118, 130, 139, 125), (130, 121, 129, 139), (131, 140, 128, 119), (122, 132, 140, 131), (132, 118, 125, 140)])
me_circle_001.polygons.foreach_set('use_smooth', [0, 0, 0, 0, 0, 0, 0, 0, 0, 0, 0, 0, 0, 0, 0, 0, 0, 0, 0, 0, 0, 0, 0, 0, 0, 0, 0, 0, 0, 0, 0, 0, 0, 0, 1, 1, 1, 0, 1, 1, 1, 1, 1, 1, 1, 1, 1, 1, 1, 1, 1, 1, 1, 1, 1, 1, 1, 1, 1, 1, 1, 1, 1, 1, 1, 1])
me_circle_001.materials.append(mat_switch)
me_circle_001.use_remesh_preserve_volume = False
me_circle_001.use_remesh_preserve_attributes = False
me_circle_001.use_mirror_vertex_groups = False
me_circle_001.update()
me_circle_002 = bpy.data.meshes.new('Circle.002')
me_circle_002.from_pydata([(0.0, 1.0, 0.0), (-0.1951, 0.9808, 0.0), (-0.3827, 0.9239, 0.0), (-0.5556, 0.8315, 0.0), (-0.7071, 0.7071, 0.0), (-0.8315, 0.5556, 0.0), (-0.9239, 0.3827, 0.0), (-0.9808, 0.1951, 0.0), (-1.0, 7.55e-08, 0.0), (-0.9808, -0.1951, 0.0), (-0.9239, -0.3827, 0.0), (-0.8315, -0.5556, 0.0), (-0.7071, -0.7071, 0.0), (-0.5556, -0.8315, 0.0), (-0.3827, -0.9239, 0.0), (-0.1951, -0.9808, 0.0), (3.258e-07, -1.0, 0.0), (0.1951, -0.9808, 0.0), (0.3827, -0.9239, 0.0), (0.5556, -0.8315, 0.0), (0.7071, -0.7071, 0.0), (0.8315, -0.5556, 0.0), (0.9239, -0.3827, 0.0), (0.9808, -0.1951, 0.0), (1.0, 9.656e-07, 0.0), (0.9808, 0.1951, 0.0), (0.9239, 0.3827, 0.0), (0.8315, 0.5556, 0.0), (0.7071, 0.7071, 0.0), (0.5556, 0.8315, 0.0), (0.3827, 0.9239, 0.0), (0.1951, 0.9808, 0.0), (0.0, 1.0, 0.0), (-0.1951, 0.9808, 0.0), (-0.3827, 0.9239, 0.0), (-0.5556, 0.8315, 0.0), (-0.7071, 0.7071, 0.0), (-0.8315, 0.5556, 0.0), (-0.9239, 0.3827, 0.0), (-0.9808, 0.1951, 0.0), (-1.0, 7.55e-08, 0.0), (-0.9808, -0.1951, 0.0), (-0.9239, -0.3827, 0.0), (-0.8315, -0.5556, 0.0), (-0.7071, -0.7071, 0.0), (-0.5556, -0.8315, 0.0), (-0.3827, -0.9239, 0.0), (-0.1951, -0.9808, 0.0), (3.258e-07, -1.0, 0.0), (0.1951, -0.9808, 0.0), (0.3827, -0.9239, 0.0), (0.5556, -0.8315, 0.0), (0.7071, -0.7071, 0.0), (0.8315, -0.5556, 0.0), (0.9239, -0.3827, 0.0), (0.9808, -0.1951, 0.0), (1.0, 9.656e-07, 0.0), (0.9808, 0.1951, 0.0), (0.9239, 0.3827, 0.0), (0.8315, 0.5556, 0.0), (0.7071, 0.7071, 0.0), (0.5556, 0.8315, 0.0), (0.3827, 0.9239, 0.0), (0.1951, 0.9808, 0.0), (2.659e-08, 1.0, 0.3522), (-0.1951, 0.9808, 0.3522), (-0.3827, 0.9239, 0.3522), (-0.5556, 0.8315, 0.3522), (-0.7071, 0.7071, 0.3522), (-0.8315, 0.5556, 0.3522), (-0.9239, 0.3827, 0.3522), (-0.9808, 0.1951, 0.3522), (-1.0, 7.55e-08, 0.3522), (-0.9808, -0.1951, 0.3522), (-0.9239, -0.3827, 0.3522), (-0.8315, -0.5556, 0.3522), (-0.7071, -0.7071, 0.3522), (-0.5556, -0.8315, 0.3522), (-0.3827, -0.9239, 0.3522), (-0.1951, -0.9808, 0.3522), (3.524e-07, -1.0, 0.3522), (0.1951, -0.9808, 0.3522), (0.3827, -0.9239, 0.3522), (0.5556, -0.8315, 0.3522), (0.7071, -0.7071, 0.3522), (0.8315, -0.5556, 0.3522), (0.9239, -0.3827, 0.3522), (0.9808, -0.1951, 0.3522), (1.0, 9.656e-07, 0.3522), (0.9808, 0.1951, 0.3522), (0.9239, 0.3827, 0.3522), (0.8315, 0.5556, 0.3522), (0.7071, 0.7071, 0.3522), (0.5556, 0.8315, 0.3522), (0.3827, 0.9239, 0.3522), (0.1951, 0.9808, 0.3522), (-0.3886, -0.09251, 0.3467), (-0.8563, -0.09251, 0.3467), (-0.3886, 0.08736, 0.3467), (-0.8563, 0.08736, 0.3467), (-0.3886, -0.09251, 0.5578), (-0.8563, -0.09251, 0.5578), (-0.3886, 0.08736, 0.5578), (-0.8563, 0.08736, 0.5578), (-0.8834, -0.002573, 0.3467), (-0.8834, 0.08736, 0.4522), (-0.8834, -0.002573, 0.5578), (-0.8834, -0.09251, 0.4522), (-0.9469, -0.002573, 0.4522), (-0.8834, 0.0424, 0.3467), (-0.8834, 0.08736, 0.505), (-0.8834, -0.04754, 0.5578), (-0.8834, -0.09251, 0.3994), (-0.8834, -0.04754, 0.3467), (-0.8834, 0.08736, 0.3994), (-0.8834, 0.0424, 0.5578), (-0.8834, -0.09251, 0.505), (-0.9246, -0.04754, 0.4522), (-0.9246, 0.0424, 0.4522), (-0.9246, -0.002573, 0.505), (-0.9246, -0.002573, 0.3994), (-0.9246, 0.0424, 0.3994), (-0.9246, 0.0424, 0.505), (-0.9246, -0.04754, 0.505), (-0.9246, -0.04754, 0.3994), (-0.9469, 0.01991, 0.4522), (-0.9469, -0.002573, 0.4258), (-0.9469, -0.02506, 0.4522), (-0.9469, -0.002573, 0.4786), (-0.9246, 0.01991, 0.3994), (-0.9246, 0.0424, 0.4258), (-0.9246, 0.01991, 0.505), (-0.9246, 0.0424, 0.4786), (-0.9246, -0.02506, 0.505), (-0.9246, -0.04754, 0.4786), (-0.9246, -0.02506, 0.3994), (-0.9246, -0.04754, 0.4258), (-0.9469, -0.02506, 0.4258), (-0.9469, -0.02506, 0.4786), (-0.9469, 0.01991, 0.4258), (-0.9469, 0.01991, 0.4786)], [(0, 32), (1, 33), (2, 34), (3, 35), (4, 36), (5, 37), (6, 38), (7, 39), (8, 40), (9, 41), (10, 42), (11, 43), (12, 44), (13, 45), (14, 46), (15, 47), (16, 48), (17, 49), (18, 50), (19, 51), (20, 52), (21, 53), (22, 54), (23, 55), (24, 56), (25, 57), (26, 58), (27, 59), (28, 60), (29, 61), (30, 62), (31, 63)], [(16, 17, 81, 80), (3, 4, 68, 67), (30, 31, 95, 94), (17, 18, 82, 81), (4, 5, 69, 68), (31, 0, 64, 95), (18, 19, 83, 82), (5, 6, 70, 69), (19, 20, 84, 83), (6, 7, 71, 70), (20, 21, 85, 84), (7, 8, 72, 71), (21, 22, 86, 85), (8, 9, 73, 72), (22, 23, 87, 86), (9, 10, 74, 73), (23, 24, 88, 87), (10, 11, 75, 74), (24, 25, 89, 88), (11, 12, 76, 75), (25, 26, 90, 89), (12, 13, 77, 76), (26, 27, 91, 90), (13, 14, 78, 77), (0, 1, 65, 64), (27, 28, 92, 91), (14, 15, 79, 78), (1, 2, 66, 65), (28, 29, 93, 92), (15, 16, 80, 79), (2, 3, 67, 66), (29, 30, 94, 93), (65, 66, 67, 68, 69, 70, 71, 72, 73, 74, 75, 76, 77, 78, 79, 80, 81, 82, 83, 84, 85, 86, 87, 88, 89, 90, 91, 92, 93, 94, 95, 64), (96, 97, 113, 104, 109, 99, 98), (98, 99, 114, 105, 110, 103, 102), (102, 103, 115, 106, 111, 101, 100), (100, 101, 116, 107, 112, 97, 96), (98, 102, 100, 96), (124, 113, 97, 112), (123, 134, 117, 107, 116), (140, 125, 108, 128), (121, 109, 104, 120, 129), (139, 129, 120, 126), (105, 114, 121, 130, 118), (114, 99, 109, 121), (115, 122, 131, 119, 106), (103, 110, 122, 115), (110, 105, 118, 132, 122), (111, 123, 116, 101), (106, 119, 133, 123, 111), (138, 127, 117, 134), (117, 136, 124, 112, 107), (137, 135, 124, 136), (120, 104, 113, 124, 135), (127, 137, 136, 117), (108, 126, 137, 127), (126, 120, 135, 137), (133, 138, 134, 123), (119, 128, 138, 133), (128, 108, 127, 138), (125, 139, 126, 108), (118, 130, 139, 125), (130, 121, 129, 139), (131, 140, 128, 119), (122, 132, 140, 131), (132, 118, 125, 140)])
me_circle_002.polygons.foreach_set('use_smooth', [0, 0, 0, 0, 0, 0, 0, 0, 0, 0, 0, 0, 0, 0, 0, 0, 0, 0, 0, 0, 0, 0, 0, 0, 0, 0, 0, 0, 0, 0, 0, 0, 0, 0, 1, 1, 1, 0, 1, 1, 1, 1, 1, 1, 1, 1, 1, 1, 1, 1, 1, 1, 1, 1, 1, 1, 1, 1, 1, 1, 1, 1, 1, 1, 1, 1])
me_circle_002.materials.append(mat_switch)
me_circle_002.use_remesh_preserve_volume = False
me_circle_002.use_remesh_preserve_attributes = False
me_circle_002.use_mirror_vertex_groups = False
me_circle_002.update()
me_circle_003 = bpy.data.meshes.new('Circle.003')
me_circle_003.from_pydata([(0.0, 1.0, 0.0), (-0.1951, 0.9808, 0.0), (-0.3827, 0.9239, 0.0), (-0.5556, 0.8315, 0.0), (-0.7071, 0.7071, 0.0), (-0.8315, 0.5556, 0.0), (-0.9239, 0.3827, 0.0), (-0.9808, 0.1951, 0.0), (-1.0, 7.55e-08, 0.0), (-0.9808, -0.1951, 0.0), (-0.9239, -0.3827, 0.0), (-0.8315, -0.5556, 0.0), (-0.7071, -0.7071, 0.0), (-0.5556, -0.8315, 0.0), (-0.3827, -0.9239, 0.0), (-0.1951, -0.9808, 0.0), (3.258e-07, -1.0, 0.0), (0.1951, -0.9808, 0.0), (0.3827, -0.9239, 0.0), (0.5556, -0.8315, 0.0), (0.7071, -0.7071, 0.0), (0.8315, -0.5556, 0.0), (0.9239, -0.3827, 0.0), (0.9808, -0.1951, 0.0), (1.0, 9.656e-07, 0.0), (0.9808, 0.1951, 0.0), (0.9239, 0.3827, 0.0), (0.8315, 0.5556, 0.0), (0.7071, 0.7071, 0.0), (0.5556, 0.8315, 0.0), (0.3827, 0.9239, 0.0), (0.1951, 0.9808, 0.0), (0.0, 1.0, 0.0), (-0.1951, 0.9808, 0.0), (-0.3827, 0.9239, 0.0), (-0.5556, 0.8315, 0.0), (-0.7071, 0.7071, 0.0), (-0.8315, 0.5556, 0.0), (-0.9239, 0.3827, 0.0), (-0.9808, 0.1951, 0.0), (-1.0, 7.55e-08, 0.0), (-0.9808, -0.1951, 0.0), (-0.9239, -0.3827, 0.0), (-0.8315, -0.5556, 0.0), (-0.7071, -0.7071, 0.0), (-0.5556, -0.8315, 0.0), (-0.3827, -0.9239, 0.0), (-0.1951, -0.9808, 0.0), (3.258e-07, -1.0, 0.0), (0.1951, -0.9808, 0.0), (0.3827, -0.9239, 0.0), (0.5556, -0.8315, 0.0), (0.7071, -0.7071, 0.0), (0.8315, -0.5556, 0.0), (0.9239, -0.3827, 0.0), (0.9808, -0.1951, 0.0), (1.0, 9.656e-07, 0.0), (0.9808, 0.1951, 0.0), (0.9239, 0.3827, 0.0), (0.8315, 0.5556, 0.0), (0.7071, 0.7071, 0.0), (0.5556, 0.8315, 0.0), (0.3827, 0.9239, 0.0), (0.1951, 0.9808, 0.0), (2.659e-08, 1.0, 0.3522), (-0.1951, 0.9808, 0.3522), (-0.3827, 0.9239, 0.3522), (-0.5556, 0.8315, 0.3522), (-0.7071, 0.7071, 0.3522), (-0.8315, 0.5556, 0.3522), (-0.9239, 0.3827, 0.3522), (-0.9808, 0.1951, 0.3522), (-1.0, 7.55e-08, 0.3522), (-0.9808, -0.1951, 0.3522), (-0.9239, -0.3827, 0.3522), (-0.8315, -0.5556, 0.3522), (-0.7071, -0.7071, 0.3522), (-0.5556, -0.8315, 0.3522), (-0.3827, -0.9239, 0.3522), (-0.1951, -0.9808, 0.3522), (3.524e-07, -1.0, 0.3522), (0.1951, -0.9808, 0.3522), (0.3827, -0.9239, 0.3522), (0.5556, -0.8315, 0.3522), (0.7071, -0.7071, 0.3522), (0.8315, -0.5556, 0.3522), (0.9239, -0.3827, 0.3522), (0.9808, -0.1951, 0.3522), (1.0, 9.656e-07, 0.3522), (0.9808, 0.1951, 0.3522), (0.9239, 0.3827, 0.3522), (0.8315, 0.5556, 0.3522), (0.7071, 0.7071, 0.3522), (0.5556, 0.8315, 0.3522), (0.3827, 0.9239, 0.3522), (0.1951, 0.9808, 0.3522), (-0.3886, -0.09251, 0.3467), (-0.8563, -0.09251, 0.3467), (-0.3886, 0.08736, 0.3467), (-0.8563, 0.08736, 0.3467), (-0.3886, -0.09251, 0.5578), (-0.8563, -0.09251, 0.5578), (-0.3886, 0.08736, 0.5578), (-0.8563, 0.08736, 0.5578), (-0.8834, -0.002573, 0.3467), (-0.8834, 0.08736, 0.4522), (-0.8834, -0.002573, 0.5578), (-0.8834, -0.09251, 0.4522), (-0.9469, -0.002573, 0.4522), (-0.8834, 0.0424, 0.3467), (-0.8834, 0.08736, 0.505), (-0.8834, -0.04754, 0.5578), (-0.8834, -0.09251, 0.3994), (-0.8834, -0.04754, 0.3467), (-0.8834, 0.08736, 0.3994), (-0.8834, 0.0424, 0.5578), (-0.8834, -0.09251, 0.505), (-0.9246, -0.04754, 0.4522), (-0.9246, 0.0424, 0.4522), (-0.9246, -0.002573, 0.505), (-0.9246, -0.002573, 0.3994), (-0.9246, 0.0424, 0.3994), (-0.9246, 0.0424, 0.505), (-0.9246, -0.04754, 0.505), (-0.9246, -0.04754, 0.3994), (-0.9469, 0.01991, 0.4522), (-0.9469, -0.002573, 0.4258), (-0.9469, -0.02506, 0.4522), (-0.9469, -0.002573, 0.4786), (-0.9246, 0.01991, 0.3994), (-0.9246, 0.0424, 0.4258), (-0.9246, 0.01991, 0.505), (-0.9246, 0.0424, 0.4786), (-0.9246, -0.02506, 0.505), (-0.9246, -0.04754, 0.4786), (-0.9246, -0.02506, 0.3994), (-0.9246, -0.04754, 0.4258), (-0.9469, -0.02506, 0.4258), (-0.9469, -0.02506, 0.4786), (-0.9469, 0.01991, 0.4258), (-0.9469, 0.01991, 0.4786)], [(0, 32), (1, 33), (2, 34), (3, 35), (4, 36), (5, 37), (6, 38), (7, 39), (8, 40), (9, 41), (10, 42), (11, 43), (12, 44), (13, 45), (14, 46), (15, 47), (16, 48), (17, 49), (18, 50), (19, 51), (20, 52), (21, 53), (22, 54), (23, 55), (24, 56), (25, 57), (26, 58), (27, 59), (28, 60), (29, 61), (30, 62), (31, 63)], [(16, 17, 81, 80), (3, 4, 68, 67), (30, 31, 95, 94), (17, 18, 82, 81), (4, 5, 69, 68), (31, 0, 64, 95), (18, 19, 83, 82), (5, 6, 70, 69), (19, 20, 84, 83), (6, 7, 71, 70), (20, 21, 85, 84), (7, 8, 72, 71), (21, 22, 86, 85), (8, 9, 73, 72), (22, 23, 87, 86), (9, 10, 74, 73), (23, 24, 88, 87), (10, 11, 75, 74), (24, 25, 89, 88), (11, 12, 76, 75), (25, 26, 90, 89), (12, 13, 77, 76), (26, 27, 91, 90), (13, 14, 78, 77), (0, 1, 65, 64), (27, 28, 92, 91), (14, 15, 79, 78), (1, 2, 66, 65), (28, 29, 93, 92), (15, 16, 80, 79), (2, 3, 67, 66), (29, 30, 94, 93), (65, 66, 67, 68, 69, 70, 71, 72, 73, 74, 75, 76, 77, 78, 79, 80, 81, 82, 83, 84, 85, 86, 87, 88, 89, 90, 91, 92, 93, 94, 95, 64), (96, 97, 113, 104, 109, 99, 98), (98, 99, 114, 105, 110, 103, 102), (102, 103, 115, 106, 111, 101, 100), (100, 101, 116, 107, 112, 97, 96), (98, 102, 100, 96), (124, 113, 97, 112), (123, 134, 117, 107, 116), (140, 125, 108, 128), (121, 109, 104, 120, 129), (139, 129, 120, 126), (105, 114, 121, 130, 118), (114, 99, 109, 121), (115, 122, 131, 119, 106), (103, 110, 122, 115), (110, 105, 118, 132, 122), (111, 123, 116, 101), (106, 119, 133, 123, 111), (138, 127, 117, 134), (117, 136, 124, 112, 107), (137, 135, 124, 136), (120, 104, 113, 124, 135), (127, 137, 136, 117), (108, 126, 137, 127), (126, 120, 135, 137), (133, 138, 134, 123), (119, 128, 138, 133), (128, 108, 127, 138), (125, 139, 126, 108), (118, 130, 139, 125), (130, 121, 129, 139), (131, 140, 128, 119), (122, 132, 140, 131), (132, 118, 125, 140)])
me_circle_003.polygons.foreach_set('use_smooth', [0, 0, 0, 0, 0, 0, 0, 0, 0, 0, 0, 0, 0, 0, 0, 0, 0, 0, 0, 0, 0, 0, 0, 0, 0, 0, 0, 0, 0, 0, 0, 0, 0, 0, 1, 1, 1, 0, 1, 1, 1, 1, 1, 1, 1, 1, 1, 1, 1, 1, 1, 1, 1, 1, 1, 1, 1, 1, 1, 1, 1, 1, 1, 1, 1, 1])
me_circle_003.materials.append(mat_switch)
me_circle_003.use_remesh_preserve_volume = False
me_circle_003.use_remesh_preserve_attributes = False
me_circle_003.use_mirror_vertex_groups = False
me_circle_003.update()
me_circle_004 = bpy.data.meshes.new('Circle.004')
me_circle_004.from_pydata([(0.0, 1.0, 0.0), (-0.1951, 0.9808, 0.0), (-0.3827, 0.9239, 0.0), (-0.5556, 0.8315, 0.0), (-0.7071, 0.7071, 0.0), (-0.8315, 0.5556, 0.0), (-0.9239, 0.3827, 0.0), (-0.9808, 0.1951, 0.0), (-1.0, 7.55e-08, 0.0), (-0.9808, -0.1951, 0.0), (-0.9239, -0.3827, 0.0), (-0.8315, -0.5556, 0.0), (-0.7071, -0.7071, 0.0), (-0.5556, -0.8315, 0.0), (-0.3827, -0.9239, 0.0), (-0.1951, -0.9808, 0.0), (3.258e-07, -1.0, 0.0), (0.1951, -0.9808, 0.0), (0.3827, -0.9239, 0.0), (0.5556, -0.8315, 0.0), (0.7071, -0.7071, 0.0), (0.8315, -0.5556, 0.0), (0.9239, -0.3827, 0.0), (0.9808, -0.1951, 0.0), (1.0, 9.656e-07, 0.0), (0.9808, 0.1951, 0.0), (0.9239, 0.3827, 0.0), (0.8315, 0.5556, 0.0), (0.7071, 0.7071, 0.0), (0.5556, 0.8315, 0.0), (0.3827, 0.9239, 0.0), (0.1951, 0.9808, 0.0), (0.0, 1.0, 0.0), (-0.1951, 0.9808, 0.0), (-0.3827, 0.9239, 0.0), (-0.5556, 0.8315, 0.0), (-0.7071, 0.7071, 0.0), (-0.8315, 0.5556, 0.0), (-0.9239, 0.3827, 0.0), (-0.9808, 0.1951, 0.0), (-1.0, 7.55e-08, 0.0), (-0.9808, -0.1951, 0.0), (-0.9239, -0.3827, 0.0), (-0.8315, -0.5556, 0.0), (-0.7071, -0.7071, 0.0), (-0.5556, -0.8315, 0.0), (-0.3827, -0.9239, 0.0), (-0.1951, -0.9808, 0.0), (3.258e-07, -1.0, 0.0), (0.1951, -0.9808, 0.0), (0.3827, -0.9239, 0.0), (0.5556, -0.8315, 0.0), (0.7071, -0.7071, 0.0), (0.8315, -0.5556, 0.0), (0.9239, -0.3827, 0.0), (0.9808, -0.1951, 0.0), (1.0, 9.656e-07, 0.0), (0.9808, 0.1951, 0.0), (0.9239, 0.3827, 0.0), (0.8315, 0.5556, 0.0), (0.7071, 0.7071, 0.0), (0.5556, 0.8315, 0.0), (0.3827, 0.9239, 0.0), (0.1951, 0.9808, 0.0), (2.659e-08, 1.0, 0.3522), (-0.1951, 0.9808, 0.3522), (-0.3827, 0.9239, 0.3522), (-0.5556, 0.8315, 0.3522), (-0.7071, 0.7071, 0.3522), (-0.8315, 0.5556, 0.3522), (-0.9239, 0.3827, 0.3522), (-0.9808, 0.1951, 0.3522), (-1.0, 7.55e-08, 0.3522), (-0.9808, -0.1951, 0.3522), (-0.9239, -0.3827, 0.3522), (-0.8315, -0.5556, 0.3522), (-0.7071, -0.7071, 0.3522), (-0.5556, -0.8315, 0.3522), (-0.3827, -0.9239, 0.3522), (-0.1951, -0.9808, 0.3522), (3.524e-07, -1.0, 0.3522), (0.1951, -0.9808, 0.3522), (0.3827, -0.9239, 0.3522), (0.5556, -0.8315, 0.3522), (0.7071, -0.7071, 0.3522), (0.8315, -0.5556, 0.3522), (0.9239, -0.3827, 0.3522), (0.9808, -0.1951, 0.3522), (1.0, 9.656e-07, 0.3522), (0.9808, 0.1951, 0.3522), (0.9239, 0.3827, 0.3522), (0.8315, 0.5556, 0.3522), (0.7071, 0.7071, 0.3522), (0.5556, 0.8315, 0.3522), (0.3827, 0.9239, 0.3522), (0.1951, 0.9808, 0.3522), (-0.3886, -0.09251, 0.3467), (-0.8563, -0.09251, 0.3467), (-0.3886, 0.08736, 0.3467), (-0.8563, 0.08736, 0.3467), (-0.3886, -0.09251, 0.5578), (-0.8563, -0.09251, 0.5578), (-0.3886, 0.08736, 0.5578), (-0.8563, 0.08736, 0.5578), (-0.8834, -0.002573, 0.3467), (-0.8834, 0.08736, 0.4522), (-0.8834, -0.002573, 0.5578), (-0.8834, -0.09251, 0.4522), (-0.9469, -0.002573, 0.4522), (-0.8834, 0.0424, 0.3467), (-0.8834, 0.08736, 0.505), (-0.8834, -0.04754, 0.5578), (-0.8834, -0.09251, 0.3994), (-0.8834, -0.04754, 0.3467), (-0.8834, 0.08736, 0.3994), (-0.8834, 0.0424, 0.5578), (-0.8834, -0.09251, 0.505), (-0.9246, -0.04754, 0.4522), (-0.9246, 0.0424, 0.4522), (-0.9246, -0.002573, 0.505), (-0.9246, -0.002573, 0.3994), (-0.9246, 0.0424, 0.3994), (-0.9246, 0.0424, 0.505), (-0.9246, -0.04754, 0.505), (-0.9246, -0.04754, 0.3994), (-0.9469, 0.01991, 0.4522), (-0.9469, -0.002573, 0.4258), (-0.9469, -0.02506, 0.4522), (-0.9469, -0.002573, 0.4786), (-0.9246, 0.01991, 0.3994), (-0.9246, 0.0424, 0.4258), (-0.9246, 0.01991, 0.505), (-0.9246, 0.0424, 0.4786), (-0.9246, -0.02506, 0.505), (-0.9246, -0.04754, 0.4786), (-0.9246, -0.02506, 0.3994), (-0.9246, -0.04754, 0.4258), (-0.9469, -0.02506, 0.4258), (-0.9469, -0.02506, 0.4786), (-0.9469, 0.01991, 0.4258), (-0.9469, 0.01991, 0.4786)], [(0, 32), (1, 33), (2, 34), (3, 35), (4, 36), (5, 37), (6, 38), (7, 39), (8, 40), (9, 41), (10, 42), (11, 43), (12, 44), (13, 45), (14, 46), (15, 47), (16, 48), (17, 49), (18, 50), (19, 51), (20, 52), (21, 53), (22, 54), (23, 55), (24, 56), (25, 57), (26, 58), (27, 59), (28, 60), (29, 61), (30, 62), (31, 63)], [(16, 17, 81, 80), (3, 4, 68, 67), (30, 31, 95, 94), (17, 18, 82, 81), (4, 5, 69, 68), (31, 0, 64, 95), (18, 19, 83, 82), (5, 6, 70, 69), (19, 20, 84, 83), (6, 7, 71, 70), (20, 21, 85, 84), (7, 8, 72, 71), (21, 22, 86, 85), (8, 9, 73, 72), (22, 23, 87, 86), (9, 10, 74, 73), (23, 24, 88, 87), (10, 11, 75, 74), (24, 25, 89, 88), (11, 12, 76, 75), (25, 26, 90, 89), (12, 13, 77, 76), (26, 27, 91, 90), (13, 14, 78, 77), (0, 1, 65, 64), (27, 28, 92, 91), (14, 15, 79, 78), (1, 2, 66, 65), (28, 29, 93, 92), (15, 16, 80, 79), (2, 3, 67, 66), (29, 30, 94, 93), (65, 66, 67, 68, 69, 70, 71, 72, 73, 74, 75, 76, 77, 78, 79, 80, 81, 82, 83, 84, 85, 86, 87, 88, 89, 90, 91, 92, 93, 94, 95, 64), (96, 97, 113, 104, 109, 99, 98), (98, 99, 114, 105, 110, 103, 102), (102, 103, 115, 106, 111, 101, 100), (100, 101, 116, 107, 112, 97, 96), (98, 102, 100, 96), (124, 113, 97, 112), (123, 134, 117, 107, 116), (140, 125, 108, 128), (121, 109, 104, 120, 129), (139, 129, 120, 126), (105, 114, 121, 130, 118), (114, 99, 109, 121), (115, 122, 131, 119, 106), (103, 110, 122, 115), (110, 105, 118, 132, 122), (111, 123, 116, 101), (106, 119, 133, 123, 111), (138, 127, 117, 134), (117, 136, 124, 112, 107), (137, 135, 124, 136), (120, 104, 113, 124, 135), (127, 137, 136, 117), (108, 126, 137, 127), (126, 120, 135, 137), (133, 138, 134, 123), (119, 128, 138, 133), (128, 108, 127, 138), (125, 139, 126, 108), (118, 130, 139, 125), (130, 121, 129, 139), (131, 140, 128, 119), (122, 132, 140, 131), (132, 118, 125, 140)])
me_circle_004.polygons.foreach_set('use_smooth', [0, 0, 0, 0, 0, 0, 0, 0, 0, 0, 0, 0, 0, 0, 0, 0, 0, 0, 0, 0, 0, 0, 0, 0, 0, 0, 0, 0, 0, 0, 0, 0, 0, 0, 1, 1, 1, 0, 1, 1, 1, 1, 1, 1, 1, 1, 1, 1, 1, 1, 1, 1, 1, 1, 1, 1, 1, 1, 1, 1, 1, 1, 1, 1, 1, 1])
me_circle_004.materials.append(mat_switch)
me_circle_004.use_remesh_preserve_volume = False
me_circle_004.use_remesh_preserve_attributes = False
me_circle_004.use_mirror_vertex_groups = False
me_circle_004.update()

# ---- objects
ob_cube = bpy.data.objects.new('Cube', me_cube)
ob_lamp = bpy.data.objects.new('Lamp', light_lamp)
ob_camera = bpy.data.objects.new('Camera', cam_camera)
ob_cube_002 = bpy.data.objects.new('Cube.002', me_cube_002)
ob_circle_001 = bpy.data.objects.new('Circle.001', me_circle_001)
ob_circle_000 = bpy.data.objects.new('Circle.000', me_circle_002)
ob_circle_002 = bpy.data.objects.new('Circle.002', me_circle_003)
ob_circle_003 = bpy.data.objects.new('Circle.003', me_circle_004)

# ---- transforms, parenting, visibility, modifiers, constraints
ob_cube.location = (0.0, 0.0, 0.0)
ob_cube.scale = (0.8237, 1.0, 1.199)
ob_cube.lock_rotations_4d = False
ob_cube.empty_display_type = 'ARROWS'
ob_cube.lineart.crease_threshold = 0.0
ob_lamp.location = (4.076, 1.005, 5.904)
ob_lamp.rotation_euler = (0.6503, 0.05522, 1.866)
ob_lamp.lock_rotations_4d = False
ob_lamp.empty_display_type = 'ARROWS'
ob_lamp.color = (0.0, 0.0, 0.0, 0.0)
ob_lamp.lineart.crease_threshold = 0.0
ob_camera.location = (7.481, -6.508, 5.344)
ob_camera.rotation_euler = (1.109, 0.0, 0.8149)
ob_camera.lock_rotations_4d = False
ob_camera.empty_display_type = 'ARROWS'
ob_camera.color = (0.0, 0.0, 0.0, 0.0)
ob_camera.display_type = 'WIRE'
ob_camera.lineart.crease_threshold = 0.0
ob_cube_002.location = (0.9426, 0.008191, 0.8435)
ob_cube_002.scale = (0.1133, 0.9971, 0.3563)
ob_cube_002.lineart.crease_threshold = 0.0
ob_circle_001.location = (1.056, -0.701, 0.8811)
ob_circle_001.rotation_euler = (-0.0, 1.571, 0.0)
ob_circle_001.scale = (0.1907, 0.1907, 0.1907)
ob_circle_001.lineart.crease_threshold = 0.0
ob_circle_000.location = (1.056, -0.2485, 0.8811)
ob_circle_000.rotation_euler = (-0.0, 1.571, 0.0)
ob_circle_000.scale = (0.1907, 0.1907, 0.1907)
ob_circle_000.lineart.crease_threshold = 0.0
ob_circle_002.location = (1.056, 0.2035, 0.8811)
ob_circle_002.rotation_euler = (-0.0, 1.571, 0.0)
ob_circle_002.scale = (0.1907, 0.1907, 0.1907)
ob_circle_002.lineart.crease_threshold = 0.0
ob_circle_003.location = (1.056, 0.6544, 0.8811)
ob_circle_003.rotation_euler = (-0.0, 1.571, 0.0)
ob_circle_003.scale = (0.1907, 0.1907, 0.1907)
ob_circle_003.lineart.crease_threshold = 0.0

# ---- collection membership
col_collection_1.objects.link(ob_cube)
col_collection_1.objects.link(ob_lamp)
col_collection_1.objects.link(ob_camera)
col_collection_1.objects.link(ob_cube_002)
col_collection_1.objects.link(ob_circle_001)
col_collection_1.objects.link(ob_circle_000)
col_collection_1.objects.link(ob_circle_002)
col_collection_1.objects.link(ob_circle_003)

# ---- scene / render settings (as saved in the file)
scene.camera = ob_camera
scene.frame_start = 1; scene.frame_end = 250; scene.frame_set(1)
scene.render.engine = 'BLENDER_EEVEE_NEXT'
scene.render.resolution_percentage = 50
scene.render.dither_intensity = 0.0
scene.cycles.use_denoising = False
scene.cycles.samples = 128
scene.cycles.sampling_pattern = 'TABULATED_SOBOL'
scene.cycles.use_adaptive_sampling = False
scene.cycles.use_light_tree = False
scene.cycles.blur_glossy = 0.0
scene.cycles.sample_clamp_indirect = 0.0
scene.view_settings.view_transform = 'Standard'
bpy.context.view_layer.update()
